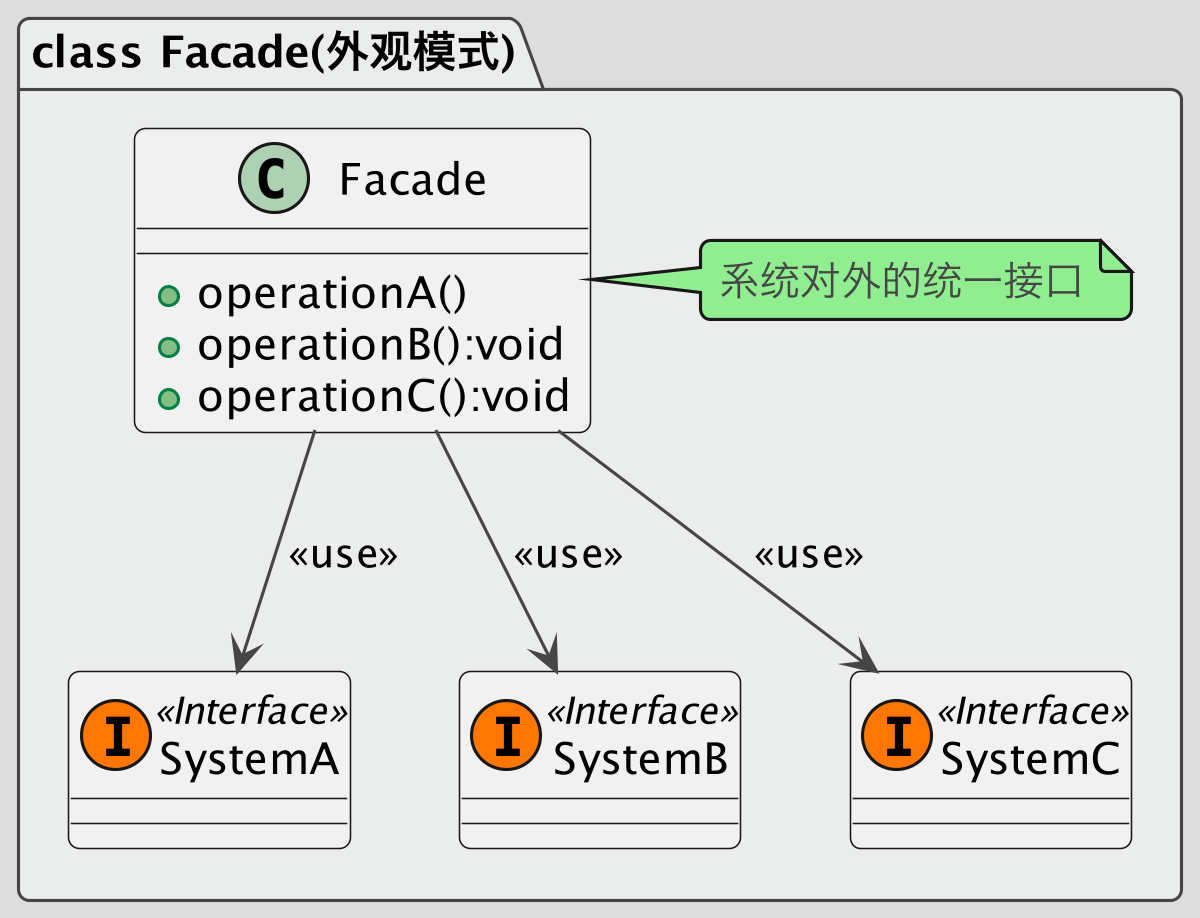

The diagram above was rendered by PlantUML. Its source (embedded in the PNG):
@startuml
!theme toy
skinparam dpi 300

package "class Facade(外观模式)" #EBEDEC {
    class Facade{
    + operationA()
    + operationB():void
    + operationC():void
    }
    note right: 系统对外的统一接口

    class SystemA << (I,#FF7700) Interface>>
    class SystemB << (I,#FF7700) Interface>>
    class SystemC << (I,#FF7700) Interface>>
    Facade --> SystemA:<<use>>
    Facade --> SystemB:<<use>>
    Facade --> SystemC:<<use>>
}
@enduml